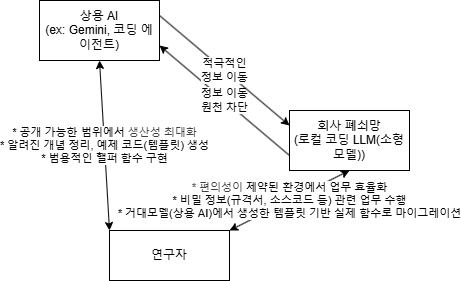

The diagram above was exported from draw.io. Its source (the exported page's mxGraphModel, read from the mxfile embedded in the PNG):
<mxGraphModel dx="260" dy="714" grid="1" gridSize="10" guides="1" tooltips="1" connect="1" arrows="1" fold="1" page="1" pageScale="1" pageWidth="827" pageHeight="1169" math="0" shadow="0">
  <root>
    <mxCell id="0" />
    <mxCell id="1" parent="0" />
    <mxCell id="25" value="정보 이동&lt;div&gt;원천 차단&lt;/div&gt;" style="edgeStyle=none;html=1;exitX=0;exitY=0.75;exitDx=0;exitDy=0;entryX=1;entryY=0.75;entryDx=0;entryDy=0;" parent="1" source="3" target="4" edge="1">
      <mxGeometry relative="1" as="geometry" />
    </mxCell>
    <mxCell id="3" value="회사 폐쇠망&lt;div&gt;(로컬 코딩 LLM(소형 모델))&lt;/div&gt;" style="rounded=0;whiteSpace=wrap;html=1;" parent="1" vertex="1">
      <mxGeometry x="490" y="280" width="120" height="60" as="geometry" />
    </mxCell>
    <mxCell id="4" value="상용 AI&lt;div&gt;(ex: Gemini, 코딩 에이전트)&lt;/div&gt;" style="rounded=0;whiteSpace=wrap;html=1;" parent="1" vertex="1">
      <mxGeometry x="240" y="170" width="120" height="60" as="geometry" />
    </mxCell>
    <mxCell id="5" value="연구자" style="rounded=0;whiteSpace=wrap;html=1;" parent="1" vertex="1">
      <mxGeometry x="310" y="400" width="120" height="50" as="geometry" />
    </mxCell>
    <mxCell id="24" value="적극적인&lt;div&gt;정보 이동&lt;/div&gt;" style="endArrow=classic;html=1;exitX=1;exitY=0.25;exitDx=0;exitDy=0;entryX=0;entryY=0.25;entryDx=0;entryDy=0;" parent="1" source="4" target="3" edge="1">
      <mxGeometry width="50" height="50" relative="1" as="geometry">
        <mxPoint x="600" y="430" as="sourcePoint" />
        <mxPoint x="650" y="380" as="targetPoint" />
      </mxGeometry>
    </mxCell>
    <mxCell id="28" value="* 공개 가능한 범위에서&amp;nbsp;&lt;span style=&quot;color: rgb(63, 63, 63); background-color: light-dark(#ffffff, var(--ge-dark-color, #121212));&quot;&gt;생산성 최대화&lt;/span&gt;&lt;div&gt;* 알려진 개념 정리, 예제 코드(템플릿) 생성&lt;/div&gt;&lt;div&gt;* 범용적인 핼퍼 함수 구현&lt;/div&gt;" style="endArrow=classic;startArrow=classic;html=1;entryX=0.5;entryY=1;entryDx=0;entryDy=0;exitX=0;exitY=0;exitDx=0;exitDy=0;" parent="1" source="5" target="4" edge="1">
      <mxGeometry width="50" height="50" relative="1" as="geometry">
        <mxPoint x="300" y="360" as="sourcePoint" />
        <mxPoint x="300" y="300" as="targetPoint" />
      </mxGeometry>
    </mxCell>
    <mxCell id="29" value="&lt;div&gt;&lt;span style=&quot;color: rgb(63, 63, 63); background-color: light-dark(#ffffff, var(--ge-dark-color, #121212));&quot;&gt;* 편의성이&amp;nbsp;&lt;/span&gt;제약된 환경에서&amp;nbsp;&lt;span style=&quot;background-color: light-dark(#ffffff, var(--ge-dark-color, #121212));&quot;&gt;업무 효율화&lt;/span&gt;&lt;/div&gt;&lt;div&gt;&lt;span style=&quot;background-color: light-dark(#ffffff, var(--ge-dark-color, #121212));&quot;&gt;* 비밀 정보(규격서, 소스코드 등) 관련 업무 수행&lt;/span&gt;&lt;/div&gt;&lt;div&gt;&lt;span style=&quot;background-color: light-dark(#ffffff, var(--ge-dark-color, #121212));&quot;&gt;* 거대모델(상용 AI)에서 생성한 템플릿 기반 실제 함수로 마이그레이션&lt;/span&gt;&lt;/div&gt;" style="endArrow=classic;startArrow=classic;html=1;entryX=0.5;entryY=1;entryDx=0;entryDy=0;exitX=1;exitY=0;exitDx=0;exitDy=0;" parent="1" source="5" target="3" edge="1">
      <mxGeometry width="50" height="50" relative="1" as="geometry">
        <mxPoint x="600" y="430" as="sourcePoint" />
        <mxPoint x="650" y="380" as="targetPoint" />
      </mxGeometry>
    </mxCell>
  </root>
</mxGraphModel>